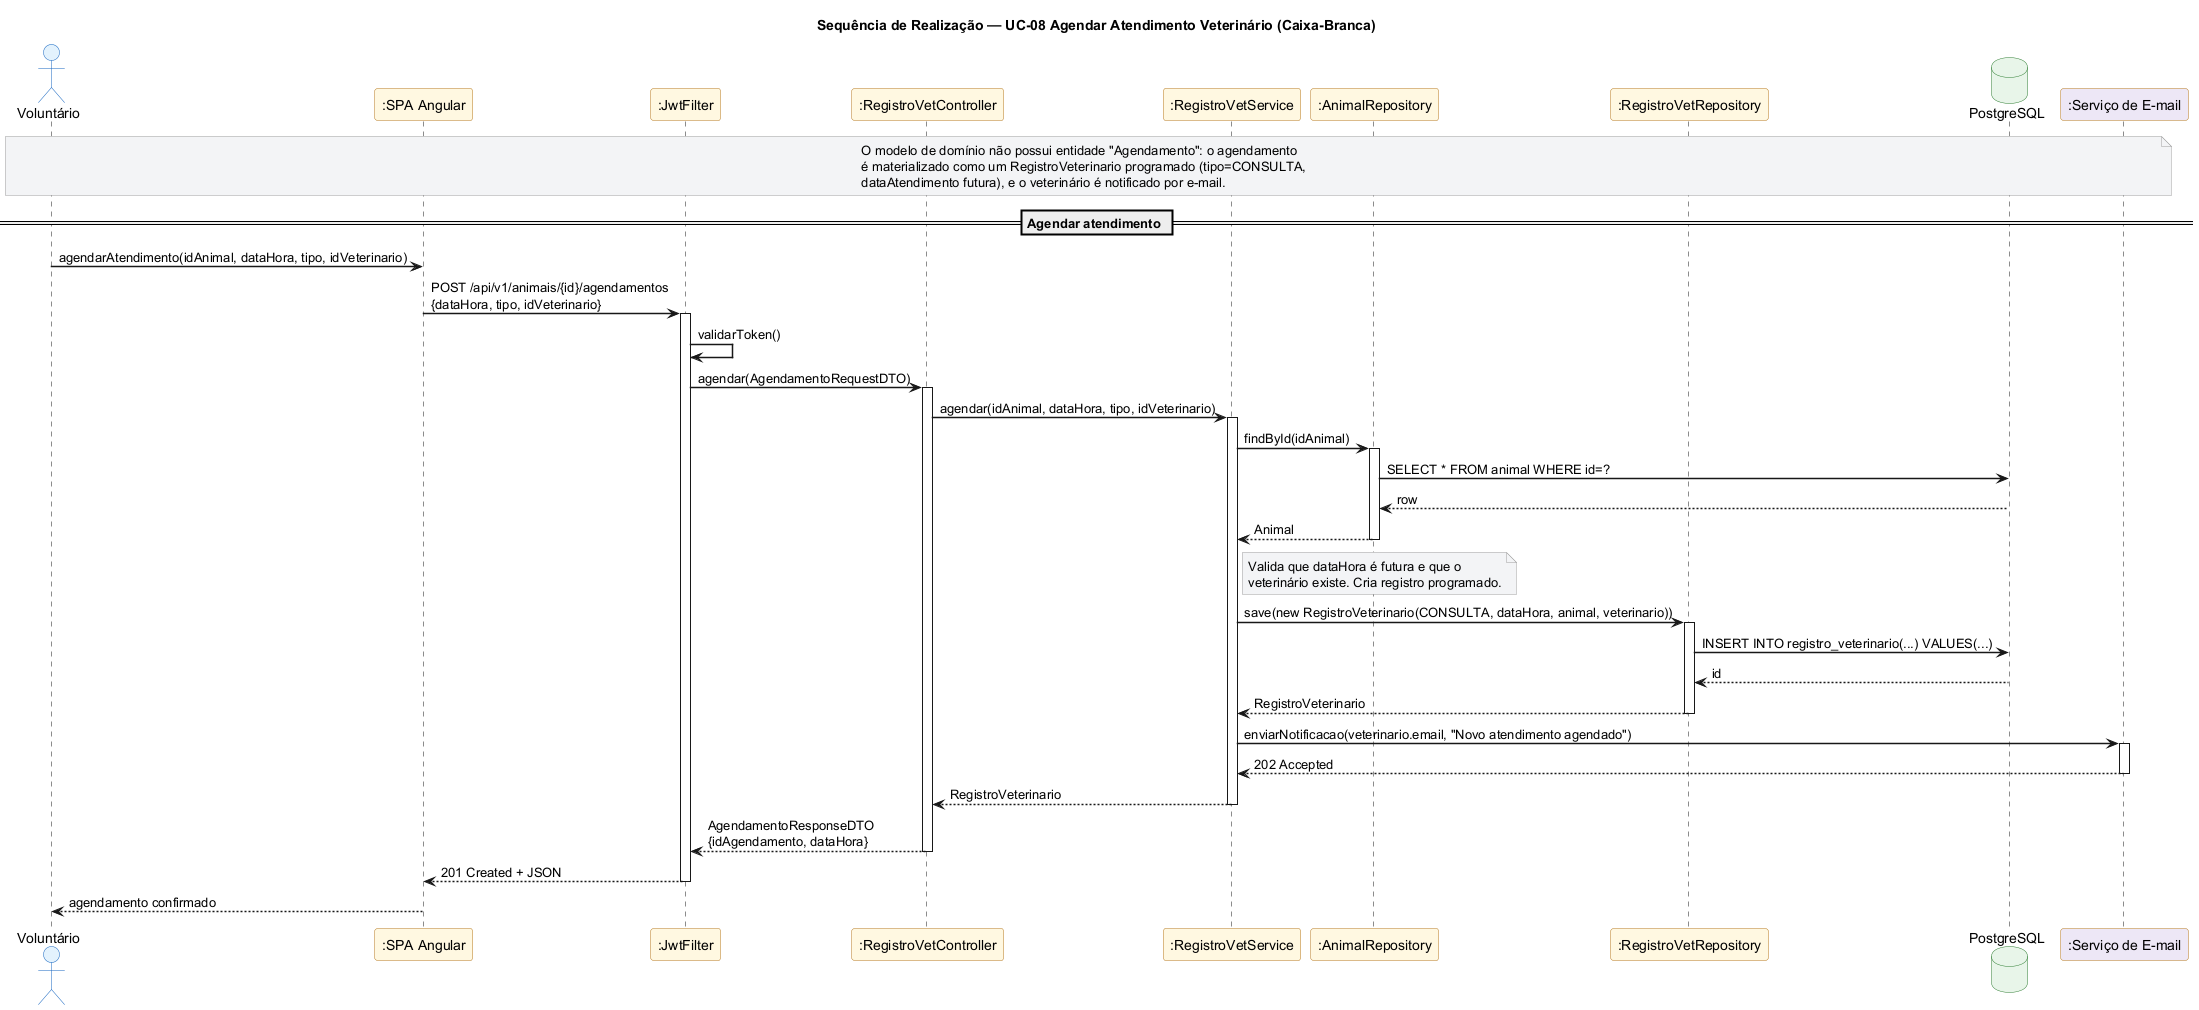

The diagram above was rendered by PlantUML. Its source (embedded in the PNG):
@startuml 18-seq-agendar-atendimento
' PataAmiga — Sequência de Realização do UC-08 Agendar Atendimento Veterinário (seção 3.4)
' Visão caixa-branca: Voluntário ↔ SPA ↔ JwtFilter ↔ RegistroVetController ↔ RegistroVetService ↔ Repos ↔ DB
' Notifica o veterinário via Serviço de E-mail (externo).

title Sequência de Realização — UC-08 Agendar Atendimento Veterinário (Caixa-Branca)

skinparam shadowing false
skinparam sequenceArrowThickness 1.5
skinparam backgroundColor white
skinparam participant {
  BackgroundColor #FFF8E1
  BorderColor #B7791F
}
skinparam actor {
  BackgroundColor #E3F2FD
  BorderColor #1565C0
}
skinparam database {
  BackgroundColor #E8F5E9
  BorderColor #2E7D32
}
skinparam note {
  BackgroundColor #F3F4F6
  BorderColor #9E9E9E
}

actor "Voluntário" as V
participant ":SPA Angular" as SPA
participant ":JwtFilter" as JWT
participant ":RegistroVetController" as VetCtrl
participant ":RegistroVetService" as VetSvc
participant ":AnimalRepository" as AnimRepo
participant ":RegistroVetRepository" as VetRepo
database "PostgreSQL" as DB
participant ":Serviço de E-mail" as MAIL #EDE7F6

note over V, MAIL
  O modelo de domínio não possui entidade "Agendamento": o agendamento
  é materializado como um RegistroVeterinario programado (tipo=CONSULTA,
  dataAtendimento futura), e o veterinário é notificado por e-mail.
end note

== Agendar atendimento ==

V -> SPA : agendarAtendimento(idAnimal, dataHora, tipo, idVeterinario)
SPA -> JWT : POST /api/v1/animais/{id}/agendamentos\n{dataHora, tipo, idVeterinario}
activate JWT
JWT -> JWT : validarToken()
JWT -> VetCtrl : agendar(AgendamentoRequestDTO)
activate VetCtrl
VetCtrl -> VetSvc : agendar(idAnimal, dataHora, tipo, idVeterinario)
activate VetSvc
VetSvc -> AnimRepo : findById(idAnimal)
activate AnimRepo
AnimRepo -> DB : SELECT * FROM animal WHERE id=?
DB --> AnimRepo : row
AnimRepo --> VetSvc : Animal
deactivate AnimRepo
note right of VetSvc
  Valida que dataHora é futura e que o
  veterinário existe. Cria registro programado.
end note
VetSvc -> VetRepo : save(new RegistroVeterinario(CONSULTA, dataHora, animal, veterinario))
activate VetRepo
VetRepo -> DB : INSERT INTO registro_veterinario(...) VALUES(...)
DB --> VetRepo : id
VetRepo --> VetSvc : RegistroVeterinario
deactivate VetRepo
VetSvc -> MAIL : enviarNotificacao(veterinario.email, "Novo atendimento agendado")
activate MAIL
MAIL --> VetSvc : 202 Accepted
deactivate MAIL
VetSvc --> VetCtrl : RegistroVeterinario
deactivate VetSvc
VetCtrl --> JWT : AgendamentoResponseDTO\n{idAgendamento, dataHora}
deactivate VetCtrl
JWT --> SPA : 201 Created + JSON
deactivate JWT
SPA --> V : agendamento confirmado

@enduml